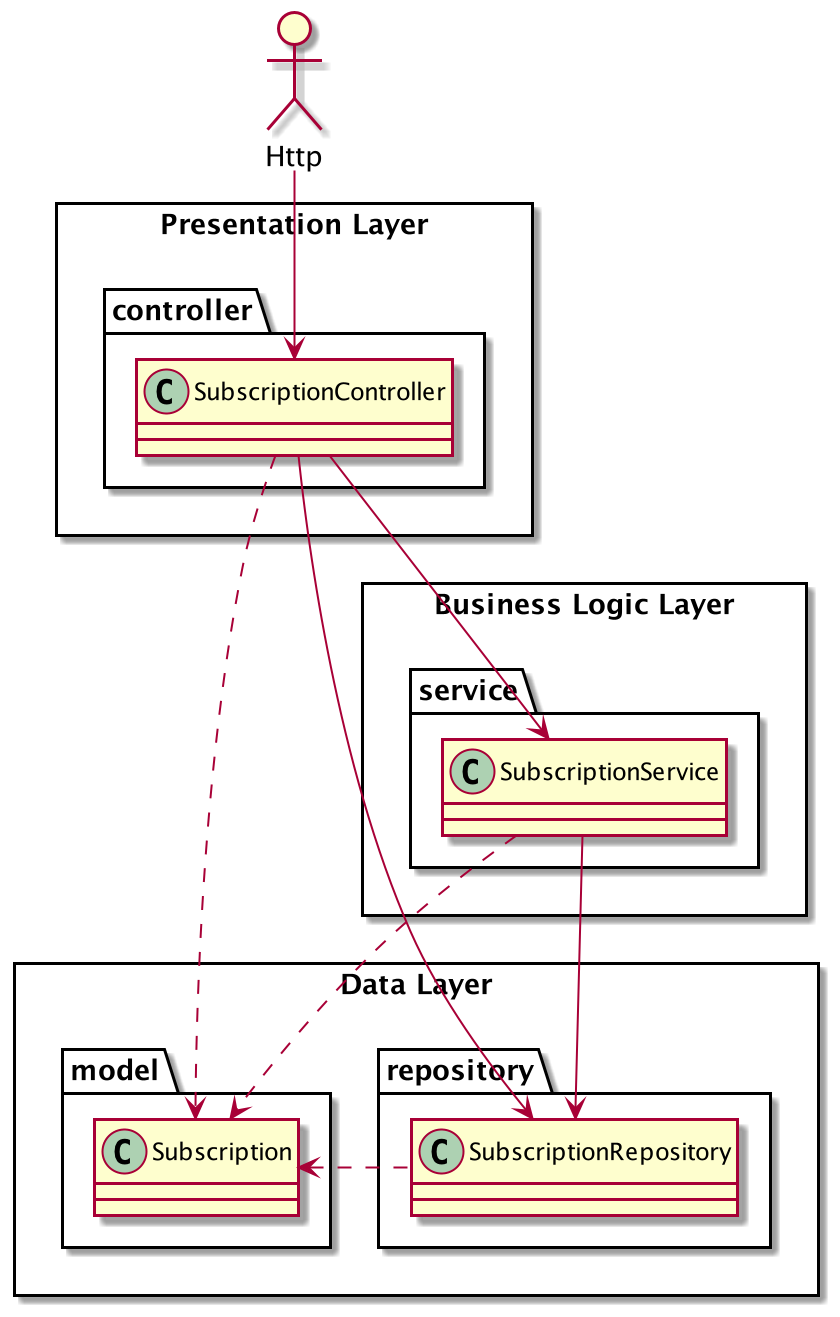

The diagram above was rendered by PlantUML. Its source (embedded in the PNG):
@startuml
allowmixing

rectangle "Presentation Layer" {
	package controller {
		class SubscriptionController
	}
}

rectangle "Business Logic Layer" {
	package service {
		class SubscriptionService
	}
}

rectangle "Data Layer" {
	package model {
		class Subscription
	}
	package repository {
		class SubscriptionRepository
	}
}

actor Http

Http -down-> SubscriptionController
SubscriptionController -down-> SubscriptionService
SubscriptionController -down-> SubscriptionRepository
SubscriptionService -down-> SubscriptionRepository

SubscriptionController ..> Subscription
SubscriptionService .down.> Subscription
SubscriptionRepository .left.> Subscription

@enduml